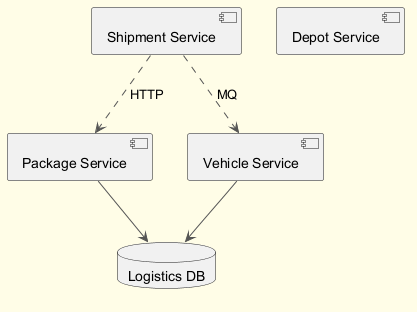

The diagram above was rendered by PlantUML. Its source (embedded in the PNG):
@startuml
skinparam backgroundColor #FFFDE7
skinparam classBackgroundColor #FFF9C4
skinparam classBorderColor #F57F17
skinparam ArrowColor #555555
component "Shipment Service" as C_ShipmentService
component "Depot Service" as C_DepotService
component "Package Service" as C_PackageService
component "Vehicle Service" as C_VehicleService
database "Logistics DB" as DB_logistics
C_PackageService --> DB_logistics
C_VehicleService --> DB_logistics
C_ShipmentService ..> C_PackageService : HTTP
C_ShipmentService ..> C_VehicleService : MQ
@enduml